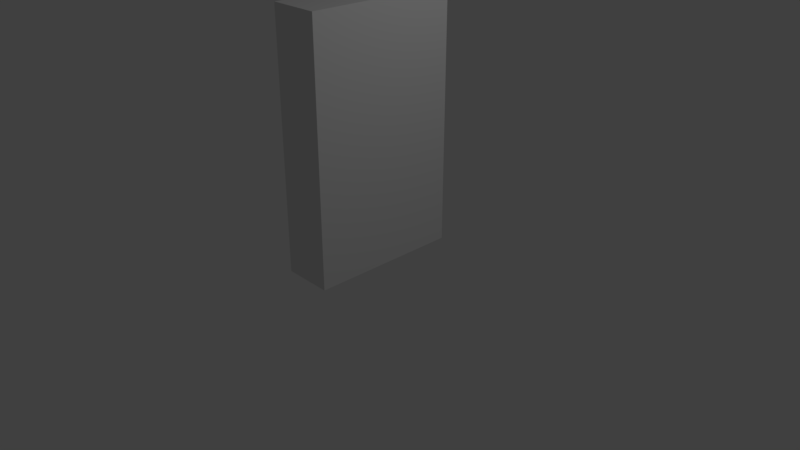 # Source: monolith01.blend  (saved by Blender 2.79.0; exported with 4.5.12 LTS)
import bpy
from mathutils import Matrix  # noqa: F401  (used for matrix-valued properties, if any)

bpy.ops.wm.read_factory_settings(use_empty=True)
scene = bpy.context.scene
scene.name = 'Scene'

# ---- collections
col_collection_1 = bpy.data.collections.new('Collection 1'); scene.collection.children.link(col_collection_1)

# ---- world
world_world = bpy.data.worlds.new('World'); scene.world = world_world
world_world.color = (0.05088, 0.05088, 0.05088)
world_world.use_sun_shadow = False
world_world.sun_shadow_jitter_overblur = 0.0
world_world.cycles.sampling_method = 'MANUAL'

# ---- cameras
cam_camera = bpy.data.cameras.new('Camera')
cam_camera.clip_end = 100.0
cam_camera.lens = 35.0
cam_camera.sensor_width = 32.0
cam_camera.sensor_height = 18.0
cam_camera.ortho_scale = 7.314
cam_camera.dof.focus_distance = 0.0
cam_camera.dof.aperture_fstop = 128.0

# ---- lights
light_lamp = bpy.data.lights.new('Lamp', 'POINT')
light_lamp.transmission_factor = 0.0
light_lamp.cutoff_distance = 30.0
light_lamp.energy = 100.0
light_lamp.shadow_buffer_clip_start = 1.001
light_lamp.shadow_soft_size = 0.1
light_lamp.shadow_maximum_resolution = 0.006
light_lamp.use_absolute_resolution = True

# ---- meshes
me_cube_002 = bpy.data.meshes.new('Cube.002')
me_cube_002.from_pydata([(-0.3261, -1.0, 0.0), (-0.3261, -1.0, 3.312), (-0.3261, 1.0, 0.0), (-0.3261, 1.0, 3.312), (0.3261, -1.0, 0.0), (0.3261, -1.0, 3.312), (0.3261, 1.0, 0.0), (0.3261, 1.0, 3.312)], [], [(0, 1, 3, 2), (2, 3, 7, 6), (6, 7, 5, 4), (4, 5, 1, 0), (2, 6, 4, 0), (7, 3, 1, 5)])
me_cube_002.use_remesh_preserve_volume = False
me_cube_002.use_remesh_preserve_attributes = False
me_cube_002.use_mirror_vertex_groups = False
me_cube_002.update()

# ---- objects
ob_cube = bpy.data.objects.new('Cube', me_cube_002)
ob_lamp = bpy.data.objects.new('Lamp', light_lamp)
ob_camera = bpy.data.objects.new('Camera', cam_camera)

# ---- transforms, parenting, visibility, modifiers, constraints
ob_cube.location = (0.0, 0.0, 0.0)
ob_cube.lineart.crease_threshold = 0.0
ob_lamp.location = (4.076, 1.005, 5.904)
ob_lamp.rotation_euler = (0.6503, 0.05522, 1.866)
ob_lamp.lock_rotations_4d = False
ob_lamp.empty_display_type = 'ARROWS'
ob_lamp.color = (0.0, 0.0, 0.0, 0.0)
ob_lamp.lineart.crease_threshold = 0.0
ob_camera.location = (7.481, -6.508, 5.344)
ob_camera.rotation_euler = (1.109, 0.0, 0.8149)
ob_camera.lock_rotations_4d = False
ob_camera.empty_display_type = 'ARROWS'
ob_camera.color = (0.0, 0.0, 0.0, 0.0)
ob_camera.display_type = 'WIRE'
ob_camera.lineart.crease_threshold = 0.0

# ---- collection membership
col_collection_1.objects.link(ob_cube)
col_collection_1.objects.link(ob_lamp)
col_collection_1.objects.link(ob_camera)

# ---- scene / render settings (as saved in the file)
scene.camera = ob_camera
scene.frame_start = 1; scene.frame_end = 250; scene.frame_set(1)
scene.render.engine = 'BLENDER_EEVEE_NEXT'
scene.render.resolution_percentage = 50
scene.render.dither_intensity = 0.0
scene.cycles.use_denoising = False
scene.cycles.samples = 128
scene.cycles.sampling_pattern = 'TABULATED_SOBOL'
scene.cycles.use_adaptive_sampling = False
scene.cycles.use_light_tree = False
scene.cycles.blur_glossy = 0.0
scene.cycles.sample_clamp_indirect = 0.0
scene.view_settings.view_transform = 'Standard'
bpy.context.view_layer.update()
